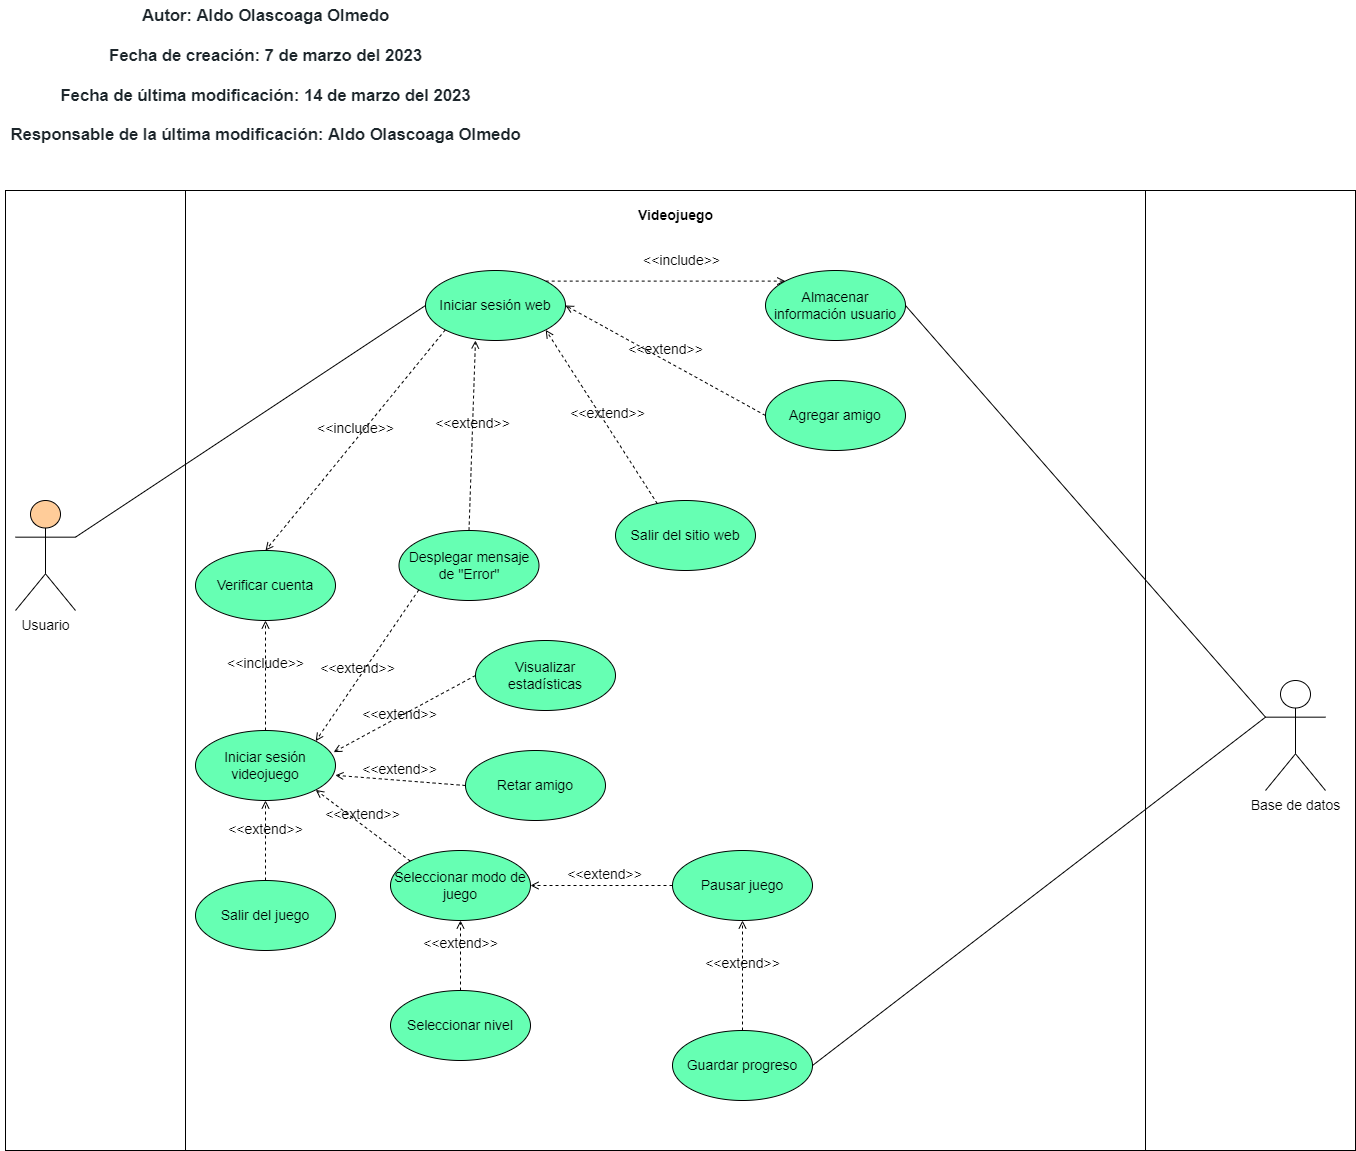

The diagram above was exported from draw.io. Its source (the exported page's mxGraphModel, read from the mxfile embedded in the PNG):
<mxGraphModel dx="2000" dy="1136" grid="1" gridSize="10" guides="1" tooltips="1" connect="1" arrows="1" fold="1" page="1" pageScale="1" pageWidth="827" pageHeight="1169" math="0" shadow="0">
  <root>
    <mxCell id="0" />
    <mxCell id="1" parent="0" />
    <mxCell id="65" value="" style="rounded=0;whiteSpace=wrap;html=1;fontSize=14;fillColor=#FFFFFF;" parent="1" vertex="1">
      <mxGeometry x="1160" y="200" width="210" height="960" as="geometry" />
    </mxCell>
    <mxCell id="64" value="" style="rounded=0;whiteSpace=wrap;html=1;fontSize=14;fillColor=#FFFFFF;" parent="1" vertex="1">
      <mxGeometry x="20" y="200" width="180" height="960" as="geometry" />
    </mxCell>
    <mxCell id="66" value="" style="rounded=0;whiteSpace=wrap;html=1;fillColor=#FFFFFF;" vertex="1" parent="1">
      <mxGeometry x="200" y="200" width="960" height="960" as="geometry" />
    </mxCell>
    <mxCell id="2" value="&lt;span data-lucid-content=&quot;{&amp;quot;t&amp;quot;:&amp;quot;Autor: Aldo Olascoaga Olmedo\n\nFecha de creación: 21 de febrero del 2023\n\nFecha de última modificación: 9 de marzo del 2023\n\nResponsable de la última modificación:  Aldo Olascoaga Olmedo\n&amp;quot;,&amp;quot;m&amp;quot;:[{&amp;quot;s&amp;quot;:0,&amp;quot;n&amp;quot;:&amp;quot;a&amp;quot;,&amp;quot;v&amp;quot;:&amp;quot;left&amp;quot;},{&amp;quot;s&amp;quot;:0,&amp;quot;n&amp;quot;:&amp;quot;b&amp;quot;,&amp;quot;v&amp;quot;:true,&amp;quot;e&amp;quot;:6},{&amp;quot;s&amp;quot;:0,&amp;quot;n&amp;quot;:&amp;quot;fc&amp;quot;,&amp;quot;v&amp;quot;:&amp;quot;Bold&amp;quot;,&amp;quot;e&amp;quot;:6},{&amp;quot;s&amp;quot;:0,&amp;quot;n&amp;quot;:&amp;quot;fid&amp;quot;,&amp;quot;v&amp;quot;:5,&amp;quot;e&amp;quot;:6},{&amp;quot;s&amp;quot;:0,&amp;quot;n&amp;quot;:&amp;quot;c&amp;quot;,&amp;quot;v&amp;quot;:&amp;quot;1d262bff&amp;quot;,&amp;quot;e&amp;quot;:186},{&amp;quot;s&amp;quot;:0,&amp;quot;n&amp;quot;:&amp;quot;s&amp;quot;,&amp;quot;v&amp;quot;:22.22222222222222,&amp;quot;e&amp;quot;:186},{&amp;quot;s&amp;quot;:29,&amp;quot;n&amp;quot;:&amp;quot;a&amp;quot;,&amp;quot;v&amp;quot;:&amp;quot;left&amp;quot;},{&amp;quot;s&amp;quot;:30,&amp;quot;n&amp;quot;:&amp;quot;a&amp;quot;,&amp;quot;v&amp;quot;:&amp;quot;left&amp;quot;},{&amp;quot;s&amp;quot;:30,&amp;quot;n&amp;quot;:&amp;quot;b&amp;quot;,&amp;quot;v&amp;quot;:true,&amp;quot;e&amp;quot;:49},{&amp;quot;s&amp;quot;:30,&amp;quot;n&amp;quot;:&amp;quot;fc&amp;quot;,&amp;quot;v&amp;quot;:&amp;quot;Bold&amp;quot;,&amp;quot;e&amp;quot;:49},{&amp;quot;s&amp;quot;:30,&amp;quot;n&amp;quot;:&amp;quot;fid&amp;quot;,&amp;quot;v&amp;quot;:5,&amp;quot;e&amp;quot;:49},{&amp;quot;s&amp;quot;:72,&amp;quot;n&amp;quot;:&amp;quot;a&amp;quot;,&amp;quot;v&amp;quot;:&amp;quot;left&amp;quot;},{&amp;quot;s&amp;quot;:73,&amp;quot;n&amp;quot;:&amp;quot;a&amp;quot;,&amp;quot;v&amp;quot;:&amp;quot;left&amp;quot;},{&amp;quot;s&amp;quot;:73,&amp;quot;n&amp;quot;:&amp;quot;b&amp;quot;,&amp;quot;v&amp;quot;:true,&amp;quot;e&amp;quot;:102},{&amp;quot;s&amp;quot;:73,&amp;quot;n&amp;quot;:&amp;quot;fc&amp;quot;,&amp;quot;v&amp;quot;:&amp;quot;Bold&amp;quot;,&amp;quot;e&amp;quot;:102},{&amp;quot;s&amp;quot;:73,&amp;quot;n&amp;quot;:&amp;quot;fid&amp;quot;,&amp;quot;v&amp;quot;:5,&amp;quot;e&amp;quot;:102},{&amp;quot;s&amp;quot;:123,&amp;quot;n&amp;quot;:&amp;quot;a&amp;quot;,&amp;quot;v&amp;quot;:&amp;quot;left&amp;quot;},{&amp;quot;s&amp;quot;:124,&amp;quot;n&amp;quot;:&amp;quot;a&amp;quot;,&amp;quot;v&amp;quot;:&amp;quot;left&amp;quot;},{&amp;quot;s&amp;quot;:124,&amp;quot;n&amp;quot;:&amp;quot;b&amp;quot;,&amp;quot;v&amp;quot;:true,&amp;quot;e&amp;quot;:164},{&amp;quot;s&amp;quot;:124,&amp;quot;n&amp;quot;:&amp;quot;fc&amp;quot;,&amp;quot;v&amp;quot;:&amp;quot;Bold&amp;quot;,&amp;quot;e&amp;quot;:164},{&amp;quot;s&amp;quot;:124,&amp;quot;n&amp;quot;:&amp;quot;fid&amp;quot;,&amp;quot;v&amp;quot;:5,&amp;quot;e&amp;quot;:164},{&amp;quot;s&amp;quot;:164,&amp;quot;n&amp;quot;:&amp;quot;fc&amp;quot;,&amp;quot;v&amp;quot;:&amp;quot;Regular&amp;quot;,&amp;quot;e&amp;quot;:185},{&amp;quot;s&amp;quot;:164,&amp;quot;n&amp;quot;:&amp;quot;fid&amp;quot;,&amp;quot;v&amp;quot;:2,&amp;quot;e&amp;quot;:185}]}&quot; data-lucid-type=&quot;application/vnd.lucid.text&quot;&gt;&lt;b&gt;&lt;span style=&quot;color: rgb(29, 38, 43); font-size: 16.6667px;&quot;&gt;Autor:&lt;/span&gt;&lt;span style=&quot;color: rgb(29, 38, 43); font-size: 16.6667px;&quot;&gt; Aldo Olascoaga Olmedo&lt;br&gt;&lt;/span&gt;&lt;span style=&quot;color: rgb(29, 38, 43); font-size: 16.6667px;&quot;&gt;&lt;br&gt;&lt;/span&gt;&lt;span style=&quot;color: rgb(29, 38, 43); font-size: 16.6667px;&quot;&gt;Fecha de creación: 7&lt;/span&gt;&lt;span style=&quot;color: rgb(29, 38, 43); font-size: 16.6667px;&quot;&gt;&amp;nbsp;de marzo del 2023&lt;br&gt;&lt;/span&gt;&lt;span style=&quot;color: rgb(29, 38, 43); font-size: 16.6667px;&quot;&gt;&lt;br&gt;&lt;/span&gt;&lt;span style=&quot;color: rgb(29, 38, 43); font-size: 16.6667px;&quot;&gt;Fecha de última modificación:&lt;/span&gt;&lt;span style=&quot;color: rgb(29, 38, 43); font-size: 16.6667px;&quot;&gt;&amp;nbsp;14 de marzo del 2023&lt;br&gt;&lt;/span&gt;&lt;span style=&quot;color: rgb(29, 38, 43); font-size: 16.6667px;&quot;&gt;&lt;br&gt;&lt;/span&gt;&lt;span style=&quot;color: rgb(29, 38, 43); font-size: 16.6667px;&quot;&gt;Responsable de la última modificación:  &lt;/span&gt;&lt;span style=&quot;color: rgb(29, 38, 43); font-size: 16.6667px;&quot;&gt;Aldo Olascoaga Olmedo&lt;/span&gt;&lt;/b&gt;&lt;span style=&quot;color:#1d262b;font-size:16.666666666666664px;&quot;&gt;&lt;br&gt;&lt;/span&gt;&lt;/span&gt;" style="text;html=1;align=center;verticalAlign=middle;resizable=0;points=[];autosize=1;strokeColor=none;fillColor=#FFFFFF;" parent="1" vertex="1">
      <mxGeometry x="15" y="10" width="530" height="150" as="geometry" />
    </mxCell>
    <mxCell id="5" value="&lt;font style=&quot;font-size: 14px;&quot;&gt;Iniciar sesión web&lt;/font&gt;" style="ellipse;whiteSpace=wrap;html=1;fillColor=#66FFB3;" parent="1" vertex="1">
      <mxGeometry x="440" y="280" width="140" height="70" as="geometry" />
    </mxCell>
    <mxCell id="6" value="&lt;font style=&quot;font-size: 14px;&quot;&gt;Verificar cuenta&lt;/font&gt;" style="ellipse;whiteSpace=wrap;html=1;fillColor=#66FFB3;" parent="1" vertex="1">
      <mxGeometry x="210" y="560" width="140" height="70" as="geometry" />
    </mxCell>
    <mxCell id="7" value="&lt;font style=&quot;font-size: 14px;&quot;&gt;Desplegar mensaje de &quot;Error&quot;&lt;/font&gt;" style="ellipse;whiteSpace=wrap;html=1;fillColor=#66FFB3;" parent="1" vertex="1">
      <mxGeometry x="413.5" y="540" width="140" height="70" as="geometry" />
    </mxCell>
    <mxCell id="8" value="&lt;font style=&quot;font-size: 14px;&quot;&gt;Visualizar estadísticas&lt;/font&gt;" style="ellipse;whiteSpace=wrap;html=1;fillColor=#66FFB3;" parent="1" vertex="1">
      <mxGeometry x="490" y="650" width="140" height="70" as="geometry" />
    </mxCell>
    <mxCell id="9" value="&lt;font style=&quot;font-size: 14px;&quot;&gt;Salir del sitio web&lt;/font&gt;" style="ellipse;whiteSpace=wrap;html=1;fillColor=#66FFB3;" parent="1" vertex="1">
      <mxGeometry x="630" y="510" width="140" height="70" as="geometry" />
    </mxCell>
    <mxCell id="10" value="&lt;font style=&quot;font-size: 14px;&quot;&gt;Agregar amigo&lt;/font&gt;" style="ellipse;whiteSpace=wrap;html=1;fillColor=#66FFB3;" parent="1" vertex="1">
      <mxGeometry x="780" y="390" width="140" height="70" as="geometry" />
    </mxCell>
    <mxCell id="12" value="&lt;font style=&quot;font-size: 14px;&quot;&gt;Almacenar información usuario&lt;/font&gt;" style="ellipse;whiteSpace=wrap;html=1;fillColor=#66FFB3;" parent="1" vertex="1">
      <mxGeometry x="780" y="280" width="140" height="70" as="geometry" />
    </mxCell>
    <mxCell id="13" value="&amp;lt;&amp;lt;extend&amp;gt;&amp;gt;" style="html=1;verticalAlign=bottom;labelBackgroundColor=none;endArrow=open;endFill=0;dashed=1;fontSize=14;exitX=0.299;exitY=0.046;exitDx=0;exitDy=0;entryX=1;entryY=1;entryDx=0;entryDy=0;exitPerimeter=0;" parent="1" source="9" target="5" edge="1">
      <mxGeometry x="-0.0975" y="-1" width="160" relative="1" as="geometry">
        <mxPoint x="450" y="490" as="sourcePoint" />
        <mxPoint x="610" y="490" as="targetPoint" />
        <mxPoint as="offset" />
      </mxGeometry>
    </mxCell>
    <mxCell id="14" value="&amp;lt;&amp;lt;extend&amp;gt;&amp;gt;" style="html=1;verticalAlign=bottom;labelBackgroundColor=none;endArrow=open;endFill=0;dashed=1;fontSize=14;exitX=0.5;exitY=0;exitDx=0;exitDy=0;entryX=0.357;entryY=1;entryDx=0;entryDy=0;entryPerimeter=0;" parent="1" source="7" target="5" edge="1">
      <mxGeometry width="160" relative="1" as="geometry">
        <mxPoint x="420" y="490" as="sourcePoint" />
        <mxPoint x="580" y="490" as="targetPoint" />
      </mxGeometry>
    </mxCell>
    <mxCell id="15" value="&amp;lt;&amp;lt;extend&amp;gt;&amp;gt;" style="html=1;verticalAlign=bottom;labelBackgroundColor=none;endArrow=open;endFill=0;dashed=1;fontSize=14;exitX=0;exitY=0.5;exitDx=0;exitDy=0;entryX=0.987;entryY=0.309;entryDx=0;entryDy=0;entryPerimeter=0;" parent="1" source="8" target="22" edge="1">
      <mxGeometry x="0.1121" y="8" width="160" relative="1" as="geometry">
        <mxPoint x="500" y="520" as="sourcePoint" />
        <mxPoint x="660" y="520" as="targetPoint" />
        <mxPoint x="-1" as="offset" />
      </mxGeometry>
    </mxCell>
    <mxCell id="18" value="&amp;lt;&amp;lt;extend&amp;gt;&amp;gt;" style="html=1;verticalAlign=bottom;labelBackgroundColor=none;endArrow=open;endFill=0;dashed=1;fontSize=14;exitX=0;exitY=0.5;exitDx=0;exitDy=0;entryX=1;entryY=0.5;entryDx=0;entryDy=0;" parent="1" source="10" target="5" edge="1">
      <mxGeometry width="160" relative="1" as="geometry">
        <mxPoint x="700" y="400" as="sourcePoint" />
        <mxPoint x="860" y="400" as="targetPoint" />
      </mxGeometry>
    </mxCell>
    <mxCell id="19" value="&amp;lt;&amp;lt;include&amp;gt;&amp;gt;" style="html=1;verticalAlign=bottom;labelBackgroundColor=none;endArrow=open;endFill=0;dashed=1;fontSize=14;exitX=1;exitY=0;exitDx=0;exitDy=0;entryX=0;entryY=0;entryDx=0;entryDy=0;" parent="1" source="5" target="12" edge="1">
      <mxGeometry x="0.1299" y="10" width="160" relative="1" as="geometry">
        <mxPoint x="640" y="290" as="sourcePoint" />
        <mxPoint x="800" y="290" as="targetPoint" />
        <mxPoint as="offset" />
      </mxGeometry>
    </mxCell>
    <mxCell id="22" value="&lt;font style=&quot;font-size: 14px;&quot;&gt;Iniciar sesión videojuego&lt;/font&gt;" style="ellipse;whiteSpace=wrap;html=1;fillColor=#66FFB3;" parent="1" vertex="1">
      <mxGeometry x="210" y="740" width="140" height="70" as="geometry" />
    </mxCell>
    <mxCell id="23" value="&amp;lt;&amp;lt;include&amp;gt;&amp;gt;" style="html=1;verticalAlign=bottom;labelBackgroundColor=none;endArrow=open;endFill=0;dashed=1;fontSize=14;exitX=0.5;exitY=0;exitDx=0;exitDy=0;entryX=0.5;entryY=1;entryDx=0;entryDy=0;" parent="1" source="22" target="6" edge="1">
      <mxGeometry width="160" relative="1" as="geometry">
        <mxPoint x="310" y="710" as="sourcePoint" />
        <mxPoint x="470" y="710" as="targetPoint" />
        <mxPoint as="offset" />
      </mxGeometry>
    </mxCell>
    <mxCell id="24" value="&amp;lt;&amp;lt;extend&amp;gt;&amp;gt;" style="html=1;verticalAlign=bottom;labelBackgroundColor=none;endArrow=open;endFill=0;dashed=1;fontSize=14;entryX=1;entryY=0;entryDx=0;entryDy=0;exitX=0;exitY=1;exitDx=0;exitDy=0;" parent="1" source="7" target="22" edge="1">
      <mxGeometry x="0.1693" width="160" relative="1" as="geometry">
        <mxPoint x="420" y="740" as="sourcePoint" />
        <mxPoint x="450" y="630" as="targetPoint" />
        <mxPoint as="offset" />
      </mxGeometry>
    </mxCell>
    <mxCell id="25" value="&lt;font style=&quot;font-size: 14px;&quot;&gt;Seleccionar modo de juego&lt;/font&gt;" style="ellipse;whiteSpace=wrap;html=1;fillColor=#66FFB3;" parent="1" vertex="1">
      <mxGeometry x="405" y="860" width="140" height="70" as="geometry" />
    </mxCell>
    <mxCell id="26" value="&lt;font style=&quot;font-size: 14px;&quot;&gt;Retar amigo&lt;/font&gt;" style="ellipse;whiteSpace=wrap;html=1;fillColor=#66FFB3;" parent="1" vertex="1">
      <mxGeometry x="480" y="760" width="140" height="70" as="geometry" />
    </mxCell>
    <mxCell id="27" value="&lt;font style=&quot;font-size: 14px;&quot;&gt;Salir del juego&lt;/font&gt;" style="ellipse;whiteSpace=wrap;html=1;fillColor=#66FFB3;" parent="1" vertex="1">
      <mxGeometry x="210" y="890" width="140" height="70" as="geometry" />
    </mxCell>
    <mxCell id="29" value="&amp;lt;&amp;lt;extend&amp;gt;&amp;gt;" style="html=1;verticalAlign=bottom;labelBackgroundColor=none;endArrow=open;endFill=0;dashed=1;fontSize=14;exitX=0.5;exitY=0;exitDx=0;exitDy=0;entryX=0.5;entryY=1;entryDx=0;entryDy=0;" parent="1" source="27" target="22" edge="1">
      <mxGeometry width="160" relative="1" as="geometry">
        <mxPoint x="270" y="860" as="sourcePoint" />
        <mxPoint x="430" y="860" as="targetPoint" />
      </mxGeometry>
    </mxCell>
    <mxCell id="30" value="&amp;lt;&amp;lt;extend&amp;gt;&amp;gt;" style="html=1;verticalAlign=bottom;labelBackgroundColor=none;endArrow=open;endFill=0;dashed=1;fontSize=14;exitX=0;exitY=0;exitDx=0;exitDy=0;entryX=1;entryY=1;entryDx=0;entryDy=0;" parent="1" source="25" target="22" edge="1">
      <mxGeometry width="160" relative="1" as="geometry">
        <mxPoint x="360" y="840" as="sourcePoint" />
        <mxPoint x="520" y="840" as="targetPoint" />
      </mxGeometry>
    </mxCell>
    <mxCell id="31" value="&amp;lt;&amp;lt;extend&amp;gt;&amp;gt;" style="html=1;verticalAlign=bottom;labelBackgroundColor=none;endArrow=open;endFill=0;dashed=1;fontSize=14;entryX=0.999;entryY=0.64;entryDx=0;entryDy=0;exitX=0;exitY=0.5;exitDx=0;exitDy=0;entryPerimeter=0;" parent="1" source="26" target="22" edge="1">
      <mxGeometry width="160" relative="1" as="geometry">
        <mxPoint x="400" y="730" as="sourcePoint" />
        <mxPoint x="560" y="730" as="targetPoint" />
      </mxGeometry>
    </mxCell>
    <mxCell id="32" value="&lt;font style=&quot;font-size: 14px;&quot;&gt;Seleccionar nivel&lt;/font&gt;" style="ellipse;whiteSpace=wrap;html=1;fillColor=#66FFB3;" parent="1" vertex="1">
      <mxGeometry x="405" y="1000" width="140" height="70" as="geometry" />
    </mxCell>
    <mxCell id="34" value="&amp;lt;&amp;lt;extend&amp;gt;&amp;gt;" style="html=1;verticalAlign=bottom;labelBackgroundColor=none;endArrow=open;endFill=0;dashed=1;fontSize=14;exitX=0.5;exitY=0;exitDx=0;exitDy=0;entryX=0.5;entryY=1;entryDx=0;entryDy=0;" parent="1" source="32" target="25" edge="1">
      <mxGeometry width="160" relative="1" as="geometry">
        <mxPoint x="330" y="1060" as="sourcePoint" />
        <mxPoint x="490" y="1060" as="targetPoint" />
      </mxGeometry>
    </mxCell>
    <mxCell id="36" value="&lt;font style=&quot;font-size: 14px;&quot;&gt;Pausar juego&lt;/font&gt;" style="ellipse;whiteSpace=wrap;html=1;fillColor=#66FFB3;" parent="1" vertex="1">
      <mxGeometry x="687" y="860" width="140" height="70" as="geometry" />
    </mxCell>
    <mxCell id="37" value="&amp;lt;&amp;lt;extend&amp;gt;&amp;gt;" style="html=1;verticalAlign=bottom;labelBackgroundColor=none;endArrow=open;endFill=0;dashed=1;fontSize=14;entryX=1;entryY=0.5;entryDx=0;entryDy=0;exitX=0;exitY=0.5;exitDx=0;exitDy=0;" parent="1" target="25" edge="1" source="36">
      <mxGeometry x="-0.0563" width="160" relative="1" as="geometry">
        <mxPoint x="760" y="1010" as="sourcePoint" />
        <mxPoint x="760" y="930" as="targetPoint" />
        <mxPoint as="offset" />
      </mxGeometry>
    </mxCell>
    <mxCell id="38" value="&lt;font style=&quot;font-size: 14px;&quot;&gt;Guardar progreso&lt;/font&gt;" style="ellipse;whiteSpace=wrap;html=1;fillColor=#66FFB3;" parent="1" vertex="1">
      <mxGeometry x="687" y="1040" width="140" height="70" as="geometry" />
    </mxCell>
    <mxCell id="40" value="&amp;lt;&amp;lt;extend&amp;gt;&amp;gt;" style="html=1;verticalAlign=bottom;labelBackgroundColor=none;endArrow=open;endFill=0;dashed=1;fontSize=14;exitX=0.5;exitY=0;exitDx=0;exitDy=0;entryX=0.5;entryY=1;entryDx=0;entryDy=0;" parent="1" source="38" target="36" edge="1">
      <mxGeometry width="160" relative="1" as="geometry">
        <mxPoint x="530" y="1140" as="sourcePoint" />
        <mxPoint x="690" y="1140" as="targetPoint" />
      </mxGeometry>
    </mxCell>
    <mxCell id="54" value="&lt;font style=&quot;font-size: 14px;&quot;&gt;Base de datos&lt;/font&gt;" style="shape=umlActor;verticalLabelPosition=bottom;verticalAlign=top;html=1;fillColor=none;" parent="1" vertex="1">
      <mxGeometry x="1280" y="690" width="60" height="110" as="geometry" />
    </mxCell>
    <mxCell id="58" value="" style="endArrow=none;html=1;fontSize=14;exitX=1;exitY=0.5;exitDx=0;exitDy=0;entryX=0;entryY=0.3333333333333333;entryDx=0;entryDy=0;entryPerimeter=0;" parent="1" source="12" target="54" edge="1">
      <mxGeometry width="50" height="50" relative="1" as="geometry">
        <mxPoint x="1150" y="420" as="sourcePoint" />
        <mxPoint x="1200" y="370" as="targetPoint" />
      </mxGeometry>
    </mxCell>
    <mxCell id="59" value="" style="endArrow=none;html=1;fontSize=14;exitX=1;exitY=0.5;exitDx=0;exitDy=0;entryX=0;entryY=0.3333333333333333;entryDx=0;entryDy=0;entryPerimeter=0;" parent="1" source="38" target="54" edge="1">
      <mxGeometry width="50" height="50" relative="1" as="geometry">
        <mxPoint x="1120" y="820" as="sourcePoint" />
        <mxPoint x="1540" y="650" as="targetPoint" />
      </mxGeometry>
    </mxCell>
    <mxCell id="60" value="&lt;b&gt;Videojuego&lt;/b&gt;" style="text;html=1;align=center;verticalAlign=middle;resizable=0;points=[];autosize=1;strokeColor=none;fillColor=none;fontSize=14;" parent="1" vertex="1">
      <mxGeometry x="640" y="210" width="100" height="30" as="geometry" />
    </mxCell>
    <mxCell id="61" value="&amp;lt;&amp;lt;include&amp;gt;&amp;gt;" style="html=1;verticalAlign=bottom;labelBackgroundColor=none;endArrow=open;endFill=0;dashed=1;fontSize=14;exitX=0;exitY=1;exitDx=0;exitDy=0;entryX=0.5;entryY=0;entryDx=0;entryDy=0;" parent="1" source="5" target="6" edge="1">
      <mxGeometry width="160" relative="1" as="geometry">
        <mxPoint x="310" y="480" as="sourcePoint" />
        <mxPoint x="470" y="480" as="targetPoint" />
      </mxGeometry>
    </mxCell>
    <mxCell id="3" value="&lt;font style=&quot;font-size: 14px;&quot;&gt;Usuario&lt;/font&gt;" style="shape=umlActor;verticalLabelPosition=bottom;verticalAlign=top;html=1;fillColor=#FFCC99;" parent="1" vertex="1">
      <mxGeometry x="30" y="510" width="60" height="110" as="geometry" />
    </mxCell>
    <mxCell id="11" value="" style="endArrow=none;html=1;fontSize=14;entryX=0;entryY=0.5;entryDx=0;entryDy=0;exitX=1;exitY=0.3333333333333333;exitDx=0;exitDy=0;exitPerimeter=0;" parent="1" source="3" target="5" edge="1">
      <mxGeometry width="50" height="50" relative="1" as="geometry">
        <mxPoint x="300" y="370" as="sourcePoint" />
        <mxPoint x="350" y="320" as="targetPoint" />
      </mxGeometry>
    </mxCell>
  </root>
</mxGraphModel>